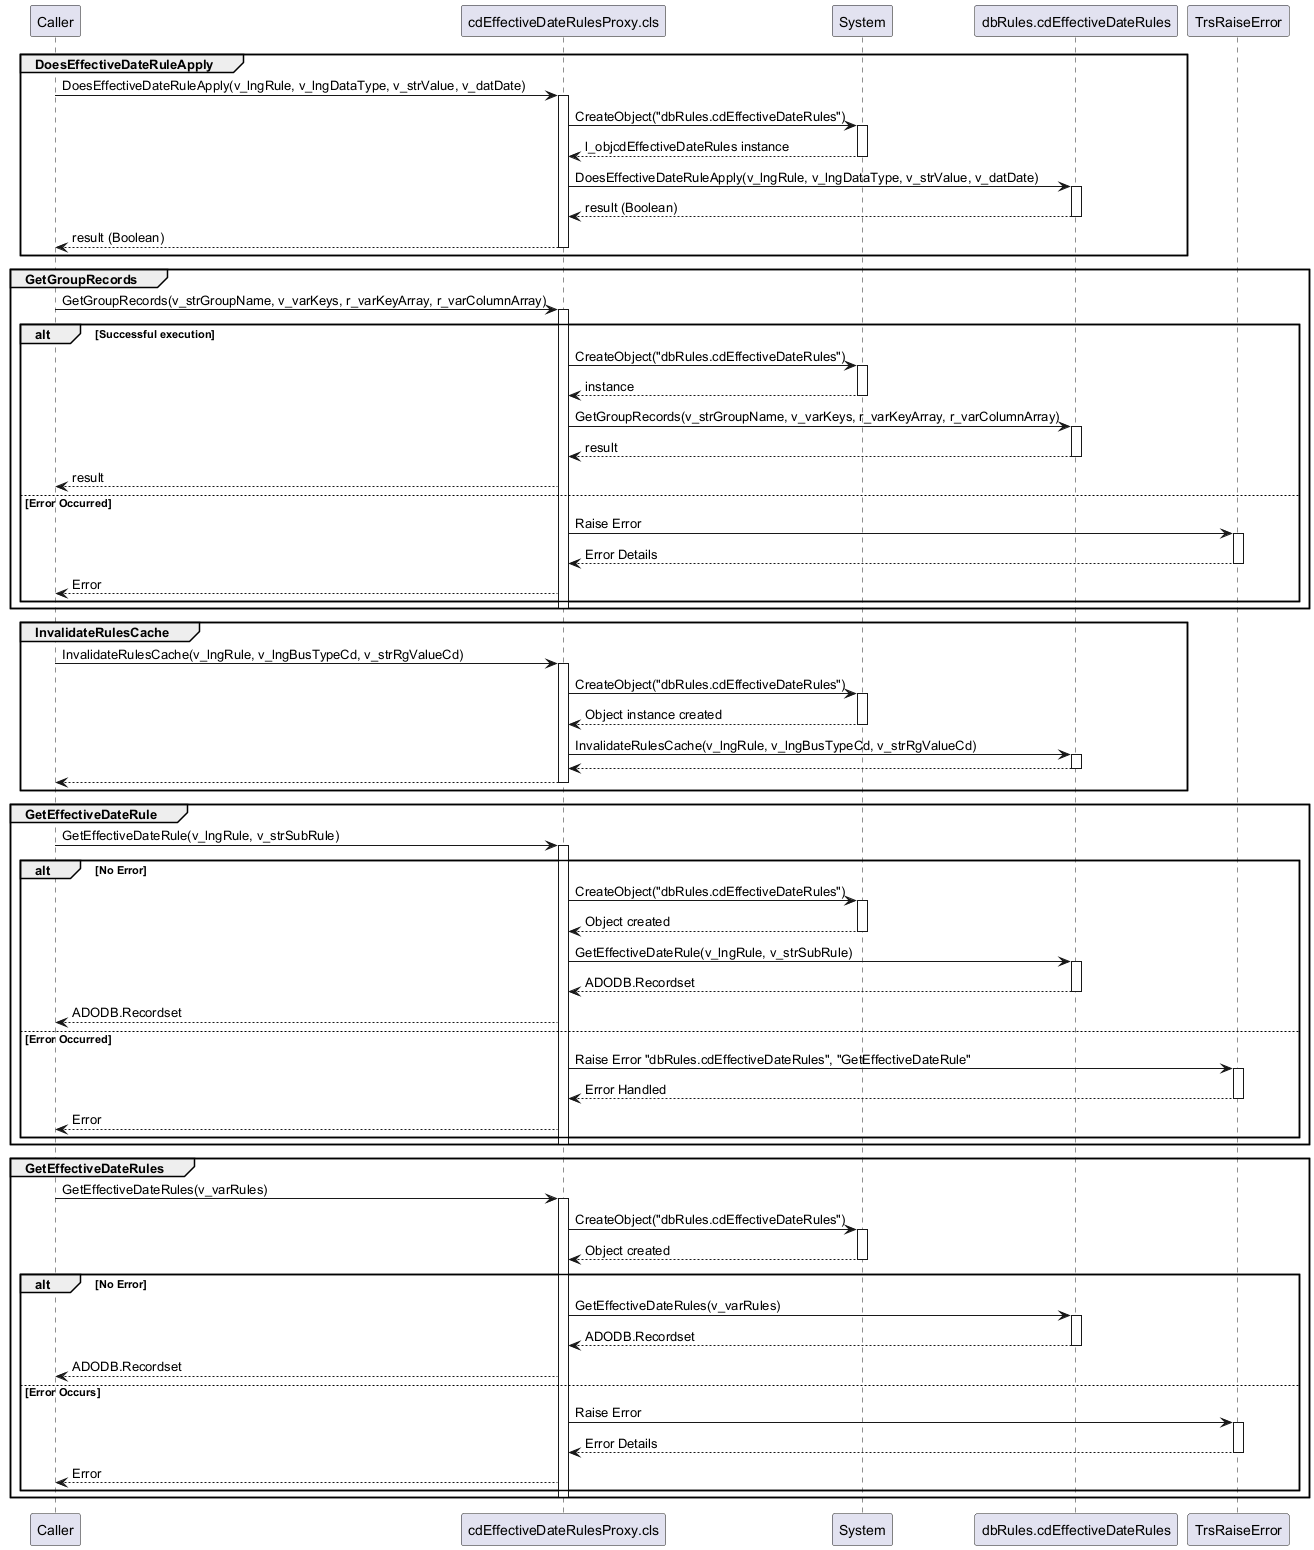

The diagram above was rendered by PlantUML. Its source (embedded in the PNG):
@startuml
participant Caller
participant "cdEffectiveDateRulesProxy.cls" as Proxy
participant System
participant "dbRules.cdEffectiveDateRules" as DBRules
participant TrsRaiseError
group DoesEffectiveDateRuleApply
  Caller -> Proxy: DoesEffectiveDateRuleApply(v_lngRule, v_lngDataType, v_strValue, v_datDate)
  activate Proxy
  Proxy -> System: CreateObject("dbRules.cdEffectiveDateRules")
  activate System
  System --> Proxy: l_objcdEffectiveDateRules instance
  deactivate System
  Proxy -> DBRules: DoesEffectiveDateRuleApply(v_lngRule, v_lngDataType, v_strValue, v_datDate)
  activate DBRules
  DBRules --> Proxy: result (Boolean)
  deactivate DBRules
  Proxy --> Caller: result (Boolean)
  deactivate Proxy
end
group GetGroupRecords
  Caller -> Proxy: GetGroupRecords(v_strGroupName, v_varKeys, r_varKeyArray, r_varColumnArray)
  activate Proxy
  alt Successful execution
    Proxy -> System: CreateObject("dbRules.cdEffectiveDateRules")
    activate System
    System --> Proxy: instance
    deactivate System
    Proxy -> DBRules: GetGroupRecords(v_strGroupName, v_varKeys, r_varKeyArray, r_varColumnArray)
    activate DBRules
    DBRules --> Proxy: result
    deactivate DBRules
    Proxy --> Caller: result
  else Error Occurred
    Proxy -> TrsRaiseError: Raise Error
    activate TrsRaiseError
    TrsRaiseError --> Proxy: Error Details
    deactivate TrsRaiseError
    Proxy --> Caller: Error
  end
  deactivate Proxy
end
group InvalidateRulesCache
  Caller -> Proxy: InvalidateRulesCache(v_lngRule, v_lngBusTypeCd, v_strRgValueCd)
  activate Proxy
  Proxy -> System: CreateObject("dbRules.cdEffectiveDateRules")
  activate System
  System --> Proxy: Object instance created
  deactivate System
  Proxy -> DBRules: InvalidateRulesCache(v_lngRule, v_lngBusTypeCd, v_strRgValueCd)
  activate DBRules
  DBRules --> Proxy:
  deactivate DBRules
  Proxy --> Caller:
  deactivate Proxy
end
group GetEffectiveDateRule
  Caller -> Proxy: GetEffectiveDateRule(v_lngRule, v_strSubRule)
  activate Proxy
  alt No Error
    Proxy -> System: CreateObject("dbRules.cdEffectiveDateRules")
    activate System
    System --> Proxy: Object created
    deactivate System
    Proxy -> DBRules: GetEffectiveDateRule(v_lngRule, v_strSubRule)
    activate DBRules
    DBRules --> Proxy: ADODB.Recordset
    deactivate DBRules
    Proxy --> Caller: ADODB.Recordset
  else Error Occurred
    Proxy -> TrsRaiseError: Raise Error "dbRules.cdEffectiveDateRules", "GetEffectiveDateRule"
    activate TrsRaiseError
    TrsRaiseError --> Proxy: Error Handled
    deactivate TrsRaiseError
    Proxy --> Caller: Error
  end
  deactivate Proxy
end
group GetEffectiveDateRules
  Caller -> Proxy: GetEffectiveDateRules(v_varRules)
  activate Proxy
  Proxy -> System: CreateObject("dbRules.cdEffectiveDateRules")
  activate System
  System --> Proxy: Object created
  deactivate System
  alt No Error
    Proxy -> DBRules: GetEffectiveDateRules(v_varRules)
    activate DBRules
    DBRules --> Proxy: ADODB.Recordset
    deactivate DBRules
    Proxy --> Caller: ADODB.Recordset
  else Error Occurs
    Proxy -> TrsRaiseError: Raise Error
    activate TrsRaiseError
    TrsRaiseError --> Proxy: Error Details
    deactivate TrsRaiseError
    Proxy --> Caller: Error
  end
  deactivate Proxy
end
@enduml